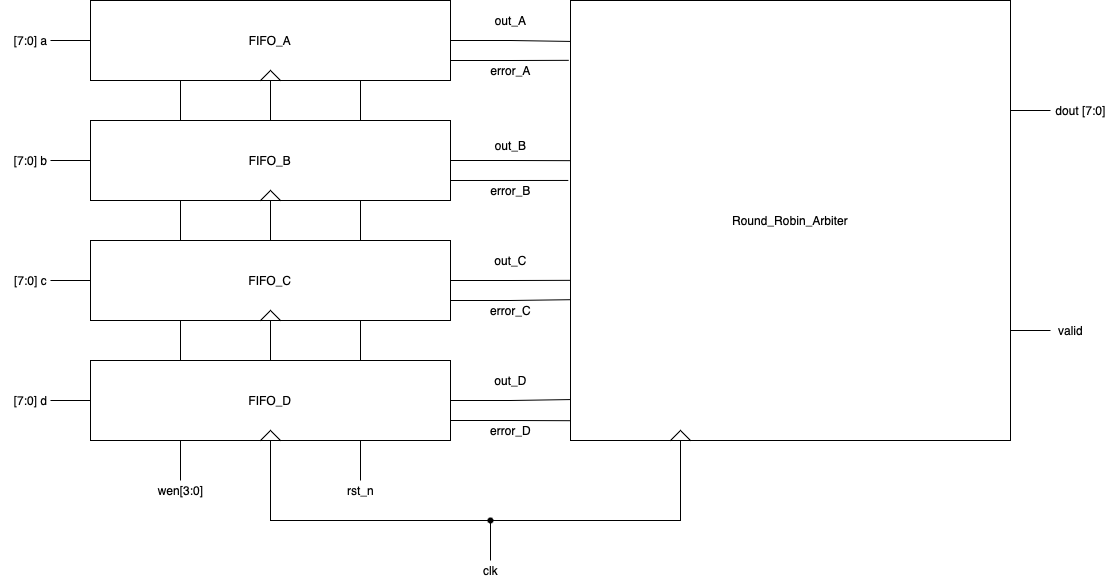

The diagram above was exported from draw.io. Its source (the exported page's mxGraphModel, read from the mxfile embedded in the PNG):
<mxGraphModel dx="1396" dy="777" grid="1" gridSize="10" guides="1" tooltips="1" connect="1" arrows="1" fold="1" page="1" pageScale="1" pageWidth="850" pageHeight="1100" math="0" shadow="0">
  <root>
    <mxCell id="0" />
    <mxCell id="1" parent="0" />
    <mxCell id="ocGBKEsNOFouOWi-VPaL-9" style="edgeStyle=orthogonalEdgeStyle;rounded=0;orthogonalLoop=1;jettySize=auto;html=1;exitX=1;exitY=0.5;exitDx=0;exitDy=0;entryX=-0.002;entryY=0.093;entryDx=0;entryDy=0;entryPerimeter=0;endArrow=none;endFill=0;" edge="1" parent="1" source="ocGBKEsNOFouOWi-VPaL-1" target="ocGBKEsNOFouOWi-VPaL-8">
      <mxGeometry relative="1" as="geometry" />
    </mxCell>
    <mxCell id="ocGBKEsNOFouOWi-VPaL-13" style="edgeStyle=orthogonalEdgeStyle;rounded=0;orthogonalLoop=1;jettySize=auto;html=1;exitX=1;exitY=0.75;exitDx=0;exitDy=0;entryX=-0.005;entryY=0.136;entryDx=0;entryDy=0;entryPerimeter=0;endArrow=none;endFill=0;" edge="1" parent="1" source="ocGBKEsNOFouOWi-VPaL-1" target="ocGBKEsNOFouOWi-VPaL-8">
      <mxGeometry relative="1" as="geometry" />
    </mxCell>
    <mxCell id="ocGBKEsNOFouOWi-VPaL-21" style="edgeStyle=orthogonalEdgeStyle;rounded=0;orthogonalLoop=1;jettySize=auto;html=1;exitX=0;exitY=0.5;exitDx=0;exitDy=0;endArrow=none;endFill=0;" edge="1" parent="1" source="ocGBKEsNOFouOWi-VPaL-1">
      <mxGeometry relative="1" as="geometry">
        <mxPoint x="120" y="240" as="targetPoint" />
      </mxGeometry>
    </mxCell>
    <mxCell id="ocGBKEsNOFouOWi-VPaL-32" style="edgeStyle=orthogonalEdgeStyle;rounded=0;orthogonalLoop=1;jettySize=auto;html=1;exitX=0.25;exitY=1;exitDx=0;exitDy=0;entryX=0.25;entryY=0;entryDx=0;entryDy=0;endArrow=none;endFill=0;" edge="1" parent="1" source="ocGBKEsNOFouOWi-VPaL-1" target="ocGBKEsNOFouOWi-VPaL-2">
      <mxGeometry relative="1" as="geometry" />
    </mxCell>
    <mxCell id="ocGBKEsNOFouOWi-VPaL-37" style="edgeStyle=orthogonalEdgeStyle;rounded=0;orthogonalLoop=1;jettySize=auto;html=1;exitX=0.5;exitY=1;exitDx=0;exitDy=0;entryX=0.5;entryY=0;entryDx=0;entryDy=0;endArrow=none;endFill=0;" edge="1" parent="1" source="ocGBKEsNOFouOWi-VPaL-1" target="ocGBKEsNOFouOWi-VPaL-2">
      <mxGeometry relative="1" as="geometry" />
    </mxCell>
    <mxCell id="ocGBKEsNOFouOWi-VPaL-51" style="edgeStyle=orthogonalEdgeStyle;rounded=0;orthogonalLoop=1;jettySize=auto;html=1;exitX=0.75;exitY=1;exitDx=0;exitDy=0;entryX=0.75;entryY=0;entryDx=0;entryDy=0;endArrow=none;endFill=0;" edge="1" parent="1" source="ocGBKEsNOFouOWi-VPaL-1" target="ocGBKEsNOFouOWi-VPaL-2">
      <mxGeometry relative="1" as="geometry" />
    </mxCell>
    <mxCell id="ocGBKEsNOFouOWi-VPaL-1" value="FIFO_A" style="rounded=0;whiteSpace=wrap;html=1;" vertex="1" parent="1">
      <mxGeometry x="160" y="200" width="360" height="80" as="geometry" />
    </mxCell>
    <mxCell id="ocGBKEsNOFouOWi-VPaL-10" style="edgeStyle=orthogonalEdgeStyle;rounded=0;orthogonalLoop=1;jettySize=auto;html=1;exitX=1;exitY=0.5;exitDx=0;exitDy=0;entryX=-0.002;entryY=0.364;entryDx=0;entryDy=0;entryPerimeter=0;endArrow=none;endFill=0;" edge="1" parent="1" source="ocGBKEsNOFouOWi-VPaL-2" target="ocGBKEsNOFouOWi-VPaL-8">
      <mxGeometry relative="1" as="geometry" />
    </mxCell>
    <mxCell id="ocGBKEsNOFouOWi-VPaL-14" style="edgeStyle=orthogonalEdgeStyle;rounded=0;orthogonalLoop=1;jettySize=auto;html=1;exitX=1;exitY=0.75;exitDx=0;exitDy=0;entryX=-0.005;entryY=0.409;entryDx=0;entryDy=0;entryPerimeter=0;endArrow=none;endFill=0;" edge="1" parent="1" source="ocGBKEsNOFouOWi-VPaL-2" target="ocGBKEsNOFouOWi-VPaL-8">
      <mxGeometry relative="1" as="geometry" />
    </mxCell>
    <mxCell id="ocGBKEsNOFouOWi-VPaL-22" style="edgeStyle=orthogonalEdgeStyle;rounded=0;orthogonalLoop=1;jettySize=auto;html=1;exitX=0;exitY=0.5;exitDx=0;exitDy=0;endArrow=none;endFill=0;" edge="1" parent="1" source="ocGBKEsNOFouOWi-VPaL-2">
      <mxGeometry relative="1" as="geometry">
        <mxPoint x="120" y="360" as="targetPoint" />
      </mxGeometry>
    </mxCell>
    <mxCell id="ocGBKEsNOFouOWi-VPaL-31" style="edgeStyle=orthogonalEdgeStyle;rounded=0;orthogonalLoop=1;jettySize=auto;html=1;exitX=0.25;exitY=1;exitDx=0;exitDy=0;entryX=0.25;entryY=0;entryDx=0;entryDy=0;endArrow=none;endFill=0;" edge="1" parent="1" source="ocGBKEsNOFouOWi-VPaL-2" target="ocGBKEsNOFouOWi-VPaL-4">
      <mxGeometry relative="1" as="geometry" />
    </mxCell>
    <mxCell id="ocGBKEsNOFouOWi-VPaL-36" style="edgeStyle=orthogonalEdgeStyle;rounded=0;orthogonalLoop=1;jettySize=auto;html=1;exitX=0.5;exitY=1;exitDx=0;exitDy=0;entryX=0.5;entryY=0;entryDx=0;entryDy=0;endArrow=none;endFill=0;" edge="1" parent="1" source="ocGBKEsNOFouOWi-VPaL-2" target="ocGBKEsNOFouOWi-VPaL-4">
      <mxGeometry relative="1" as="geometry" />
    </mxCell>
    <mxCell id="ocGBKEsNOFouOWi-VPaL-50" style="edgeStyle=orthogonalEdgeStyle;rounded=0;orthogonalLoop=1;jettySize=auto;html=1;exitX=0.75;exitY=1;exitDx=0;exitDy=0;entryX=0.75;entryY=0;entryDx=0;entryDy=0;endArrow=none;endFill=0;" edge="1" parent="1" source="ocGBKEsNOFouOWi-VPaL-2" target="ocGBKEsNOFouOWi-VPaL-4">
      <mxGeometry relative="1" as="geometry" />
    </mxCell>
    <mxCell id="ocGBKEsNOFouOWi-VPaL-2" value="FIFO_B" style="rounded=0;whiteSpace=wrap;html=1;" vertex="1" parent="1">
      <mxGeometry x="160" y="320" width="360" height="80" as="geometry" />
    </mxCell>
    <mxCell id="ocGBKEsNOFouOWi-VPaL-11" style="edgeStyle=orthogonalEdgeStyle;rounded=0;orthogonalLoop=1;jettySize=auto;html=1;exitX=1;exitY=0.5;exitDx=0;exitDy=0;entryX=0;entryY=0.636;entryDx=0;entryDy=0;entryPerimeter=0;endArrow=none;endFill=0;" edge="1" parent="1" source="ocGBKEsNOFouOWi-VPaL-4" target="ocGBKEsNOFouOWi-VPaL-8">
      <mxGeometry relative="1" as="geometry" />
    </mxCell>
    <mxCell id="ocGBKEsNOFouOWi-VPaL-15" style="edgeStyle=orthogonalEdgeStyle;rounded=0;orthogonalLoop=1;jettySize=auto;html=1;exitX=1;exitY=0.75;exitDx=0;exitDy=0;entryX=0;entryY=0.68;entryDx=0;entryDy=0;entryPerimeter=0;endArrow=none;endFill=0;" edge="1" parent="1" source="ocGBKEsNOFouOWi-VPaL-4" target="ocGBKEsNOFouOWi-VPaL-8">
      <mxGeometry relative="1" as="geometry" />
    </mxCell>
    <mxCell id="ocGBKEsNOFouOWi-VPaL-23" style="edgeStyle=orthogonalEdgeStyle;rounded=0;orthogonalLoop=1;jettySize=auto;html=1;exitX=0;exitY=0.5;exitDx=0;exitDy=0;endArrow=none;endFill=0;" edge="1" parent="1" source="ocGBKEsNOFouOWi-VPaL-4">
      <mxGeometry relative="1" as="geometry">
        <mxPoint x="120" y="480" as="targetPoint" />
      </mxGeometry>
    </mxCell>
    <mxCell id="ocGBKEsNOFouOWi-VPaL-30" style="edgeStyle=orthogonalEdgeStyle;rounded=0;orthogonalLoop=1;jettySize=auto;html=1;exitX=0.25;exitY=1;exitDx=0;exitDy=0;entryX=0.25;entryY=0;entryDx=0;entryDy=0;endArrow=none;endFill=0;" edge="1" parent="1" source="ocGBKEsNOFouOWi-VPaL-4" target="ocGBKEsNOFouOWi-VPaL-6">
      <mxGeometry relative="1" as="geometry" />
    </mxCell>
    <mxCell id="ocGBKEsNOFouOWi-VPaL-35" style="edgeStyle=orthogonalEdgeStyle;rounded=0;orthogonalLoop=1;jettySize=auto;html=1;exitX=0.5;exitY=1;exitDx=0;exitDy=0;entryX=0.5;entryY=0;entryDx=0;entryDy=0;endArrow=none;endFill=0;" edge="1" parent="1" source="ocGBKEsNOFouOWi-VPaL-4" target="ocGBKEsNOFouOWi-VPaL-6">
      <mxGeometry relative="1" as="geometry" />
    </mxCell>
    <mxCell id="ocGBKEsNOFouOWi-VPaL-49" style="edgeStyle=orthogonalEdgeStyle;rounded=0;orthogonalLoop=1;jettySize=auto;html=1;exitX=0.75;exitY=1;exitDx=0;exitDy=0;entryX=0.75;entryY=0;entryDx=0;entryDy=0;endArrow=none;endFill=0;" edge="1" parent="1" source="ocGBKEsNOFouOWi-VPaL-4" target="ocGBKEsNOFouOWi-VPaL-6">
      <mxGeometry relative="1" as="geometry" />
    </mxCell>
    <mxCell id="ocGBKEsNOFouOWi-VPaL-4" value="FIFO_C" style="rounded=0;whiteSpace=wrap;html=1;" vertex="1" parent="1">
      <mxGeometry x="160" y="440" width="360" height="80" as="geometry" />
    </mxCell>
    <mxCell id="ocGBKEsNOFouOWi-VPaL-12" style="edgeStyle=orthogonalEdgeStyle;rounded=0;orthogonalLoop=1;jettySize=auto;html=1;exitX=1;exitY=0.5;exitDx=0;exitDy=0;entryX=-0.002;entryY=0.907;entryDx=0;entryDy=0;entryPerimeter=0;endArrow=none;endFill=0;" edge="1" parent="1" source="ocGBKEsNOFouOWi-VPaL-6" target="ocGBKEsNOFouOWi-VPaL-8">
      <mxGeometry relative="1" as="geometry" />
    </mxCell>
    <mxCell id="ocGBKEsNOFouOWi-VPaL-16" style="edgeStyle=orthogonalEdgeStyle;rounded=0;orthogonalLoop=1;jettySize=auto;html=1;exitX=1;exitY=0.75;exitDx=0;exitDy=0;entryX=-0.002;entryY=0.955;entryDx=0;entryDy=0;entryPerimeter=0;endArrow=none;endFill=0;" edge="1" parent="1" source="ocGBKEsNOFouOWi-VPaL-6" target="ocGBKEsNOFouOWi-VPaL-8">
      <mxGeometry relative="1" as="geometry" />
    </mxCell>
    <mxCell id="ocGBKEsNOFouOWi-VPaL-24" style="edgeStyle=orthogonalEdgeStyle;rounded=0;orthogonalLoop=1;jettySize=auto;html=1;exitX=0;exitY=0.5;exitDx=0;exitDy=0;endArrow=none;endFill=0;" edge="1" parent="1" source="ocGBKEsNOFouOWi-VPaL-6">
      <mxGeometry relative="1" as="geometry">
        <mxPoint x="120" y="600" as="targetPoint" />
      </mxGeometry>
    </mxCell>
    <mxCell id="ocGBKEsNOFouOWi-VPaL-29" style="edgeStyle=orthogonalEdgeStyle;rounded=0;orthogonalLoop=1;jettySize=auto;html=1;exitX=0.25;exitY=1;exitDx=0;exitDy=0;endArrow=none;endFill=0;" edge="1" parent="1" source="ocGBKEsNOFouOWi-VPaL-6">
      <mxGeometry relative="1" as="geometry">
        <mxPoint x="250" y="680" as="targetPoint" />
      </mxGeometry>
    </mxCell>
    <mxCell id="ocGBKEsNOFouOWi-VPaL-34" style="edgeStyle=orthogonalEdgeStyle;rounded=0;orthogonalLoop=1;jettySize=auto;html=1;exitX=0.5;exitY=1;exitDx=0;exitDy=0;endArrow=none;endFill=0;" edge="1" parent="1" source="ocGBKEsNOFouOWi-VPaL-6">
      <mxGeometry relative="1" as="geometry">
        <mxPoint x="340" y="680" as="targetPoint" />
      </mxGeometry>
    </mxCell>
    <mxCell id="ocGBKEsNOFouOWi-VPaL-46" style="edgeStyle=orthogonalEdgeStyle;rounded=0;orthogonalLoop=1;jettySize=auto;html=1;exitX=0.75;exitY=1;exitDx=0;exitDy=0;endArrow=none;endFill=0;" edge="1" parent="1" source="ocGBKEsNOFouOWi-VPaL-6">
      <mxGeometry relative="1" as="geometry">
        <mxPoint x="430" y="680" as="targetPoint" />
      </mxGeometry>
    </mxCell>
    <mxCell id="ocGBKEsNOFouOWi-VPaL-6" value="FIFO_D" style="rounded=0;whiteSpace=wrap;html=1;" vertex="1" parent="1">
      <mxGeometry x="160" y="560" width="360" height="80" as="geometry" />
    </mxCell>
    <mxCell id="ocGBKEsNOFouOWi-VPaL-52" style="edgeStyle=orthogonalEdgeStyle;rounded=0;orthogonalLoop=1;jettySize=auto;html=1;exitX=0.25;exitY=1;exitDx=0;exitDy=0;endArrow=none;endFill=0;" edge="1" parent="1" source="ocGBKEsNOFouOWi-VPaL-8">
      <mxGeometry relative="1" as="geometry">
        <mxPoint x="340" y="680" as="targetPoint" />
        <Array as="points">
          <mxPoint x="750" y="720" />
          <mxPoint x="340" y="720" />
        </Array>
      </mxGeometry>
    </mxCell>
    <mxCell id="ocGBKEsNOFouOWi-VPaL-63" style="edgeStyle=orthogonalEdgeStyle;rounded=0;orthogonalLoop=1;jettySize=auto;html=1;exitX=1;exitY=0.25;exitDx=0;exitDy=0;endArrow=none;endFill=0;" edge="1" parent="1" source="ocGBKEsNOFouOWi-VPaL-8">
      <mxGeometry relative="1" as="geometry">
        <mxPoint x="1120" y="310" as="targetPoint" />
      </mxGeometry>
    </mxCell>
    <mxCell id="ocGBKEsNOFouOWi-VPaL-65" style="edgeStyle=orthogonalEdgeStyle;rounded=0;orthogonalLoop=1;jettySize=auto;html=1;exitX=1;exitY=0.75;exitDx=0;exitDy=0;endArrow=none;endFill=0;" edge="1" parent="1" source="ocGBKEsNOFouOWi-VPaL-8">
      <mxGeometry relative="1" as="geometry">
        <mxPoint x="1120" y="530" as="targetPoint" />
      </mxGeometry>
    </mxCell>
    <mxCell id="ocGBKEsNOFouOWi-VPaL-8" value="Round_Robin_Arbiter" style="whiteSpace=wrap;html=1;aspect=fixed;" vertex="1" parent="1">
      <mxGeometry x="640" y="200" width="440" height="440" as="geometry" />
    </mxCell>
    <mxCell id="ocGBKEsNOFouOWi-VPaL-17" value="out_A" style="text;html=1;align=center;verticalAlign=middle;resizable=0;points=[];autosize=1;strokeColor=none;fillColor=none;" vertex="1" parent="1">
      <mxGeometry x="555" y="205" width="50" height="30" as="geometry" />
    </mxCell>
    <mxCell id="ocGBKEsNOFouOWi-VPaL-18" value="out_B" style="text;html=1;align=center;verticalAlign=middle;resizable=0;points=[];autosize=1;strokeColor=none;fillColor=none;" vertex="1" parent="1">
      <mxGeometry x="555" y="330" width="50" height="30" as="geometry" />
    </mxCell>
    <mxCell id="ocGBKEsNOFouOWi-VPaL-19" value="out_C" style="text;html=1;align=center;verticalAlign=middle;resizable=0;points=[];autosize=1;strokeColor=none;fillColor=none;" vertex="1" parent="1">
      <mxGeometry x="550" y="445" width="60" height="30" as="geometry" />
    </mxCell>
    <mxCell id="ocGBKEsNOFouOWi-VPaL-20" value="out_D" style="text;html=1;align=center;verticalAlign=middle;resizable=0;points=[];autosize=1;strokeColor=none;fillColor=none;" vertex="1" parent="1">
      <mxGeometry x="550" y="565" width="60" height="30" as="geometry" />
    </mxCell>
    <mxCell id="ocGBKEsNOFouOWi-VPaL-25" value="[7:0] a" style="text;html=1;align=center;verticalAlign=middle;resizable=0;points=[];autosize=1;strokeColor=none;fillColor=none;" vertex="1" parent="1">
      <mxGeometry x="70" y="225" width="60" height="30" as="geometry" />
    </mxCell>
    <mxCell id="ocGBKEsNOFouOWi-VPaL-26" value="[7:0] b" style="text;html=1;align=center;verticalAlign=middle;resizable=0;points=[];autosize=1;strokeColor=none;fillColor=none;" vertex="1" parent="1">
      <mxGeometry x="70" y="345" width="60" height="30" as="geometry" />
    </mxCell>
    <mxCell id="ocGBKEsNOFouOWi-VPaL-27" value="[7:0] c" style="text;html=1;align=center;verticalAlign=middle;resizable=0;points=[];autosize=1;strokeColor=none;fillColor=none;" vertex="1" parent="1">
      <mxGeometry x="70" y="465" width="60" height="30" as="geometry" />
    </mxCell>
    <mxCell id="ocGBKEsNOFouOWi-VPaL-28" value="[7:0] d" style="text;html=1;align=center;verticalAlign=middle;resizable=0;points=[];autosize=1;strokeColor=none;fillColor=none;" vertex="1" parent="1">
      <mxGeometry x="70" y="585" width="60" height="30" as="geometry" />
    </mxCell>
    <mxCell id="ocGBKEsNOFouOWi-VPaL-33" value="wen[3:0]" style="text;html=1;align=center;verticalAlign=middle;resizable=0;points=[];autosize=1;strokeColor=none;fillColor=none;" vertex="1" parent="1">
      <mxGeometry x="215" y="675" width="70" height="30" as="geometry" />
    </mxCell>
    <mxCell id="ocGBKEsNOFouOWi-VPaL-38" value="" style="triangle;whiteSpace=wrap;html=1;direction=north;" vertex="1" parent="1">
      <mxGeometry x="330" y="630" width="20" height="10" as="geometry" />
    </mxCell>
    <mxCell id="ocGBKEsNOFouOWi-VPaL-39" value="" style="triangle;whiteSpace=wrap;html=1;direction=north;" vertex="1" parent="1">
      <mxGeometry x="330" y="270" width="20" height="10" as="geometry" />
    </mxCell>
    <mxCell id="ocGBKEsNOFouOWi-VPaL-41" value="" style="triangle;whiteSpace=wrap;html=1;direction=north;" vertex="1" parent="1">
      <mxGeometry x="330" y="510" width="20" height="10" as="geometry" />
    </mxCell>
    <mxCell id="ocGBKEsNOFouOWi-VPaL-43" value="" style="triangle;whiteSpace=wrap;html=1;direction=north;" vertex="1" parent="1">
      <mxGeometry x="330" y="390" width="20" height="10" as="geometry" />
    </mxCell>
    <mxCell id="ocGBKEsNOFouOWi-VPaL-48" value="rst_n" style="text;html=1;align=center;verticalAlign=middle;resizable=0;points=[];autosize=1;strokeColor=none;fillColor=none;" vertex="1" parent="1">
      <mxGeometry x="405" y="675" width="50" height="30" as="geometry" />
    </mxCell>
    <mxCell id="ocGBKEsNOFouOWi-VPaL-53" value="" style="endArrow=none;html=1;rounded=0;startArrow=none;" edge="1" parent="1" source="ocGBKEsNOFouOWi-VPaL-55">
      <mxGeometry width="50" height="50" relative="1" as="geometry">
        <mxPoint x="560" y="760" as="sourcePoint" />
        <mxPoint x="560" y="720" as="targetPoint" />
      </mxGeometry>
    </mxCell>
    <mxCell id="ocGBKEsNOFouOWi-VPaL-54" value="clk" style="text;html=1;align=center;verticalAlign=middle;resizable=0;points=[];autosize=1;strokeColor=none;fillColor=none;" vertex="1" parent="1">
      <mxGeometry x="540" y="755" width="40" height="30" as="geometry" />
    </mxCell>
    <mxCell id="ocGBKEsNOFouOWi-VPaL-55" value="" style="shape=waypoint;sketch=0;fillStyle=solid;size=6;pointerEvents=1;points=[];fillColor=none;resizable=0;rotatable=0;perimeter=centerPerimeter;snapToPoint=1;" vertex="1" parent="1">
      <mxGeometry x="540" y="700" width="40" height="40" as="geometry" />
    </mxCell>
    <mxCell id="ocGBKEsNOFouOWi-VPaL-56" value="" style="endArrow=none;html=1;rounded=0;" edge="1" parent="1" target="ocGBKEsNOFouOWi-VPaL-55">
      <mxGeometry width="50" height="50" relative="1" as="geometry">
        <mxPoint x="560" y="760" as="sourcePoint" />
        <mxPoint x="560" y="720" as="targetPoint" />
      </mxGeometry>
    </mxCell>
    <mxCell id="ocGBKEsNOFouOWi-VPaL-57" value="" style="triangle;whiteSpace=wrap;html=1;direction=north;" vertex="1" parent="1">
      <mxGeometry x="740" y="630" width="20" height="10" as="geometry" />
    </mxCell>
    <mxCell id="ocGBKEsNOFouOWi-VPaL-59" value="error_A" style="text;html=1;align=center;verticalAlign=middle;resizable=0;points=[];autosize=1;strokeColor=none;fillColor=none;" vertex="1" parent="1">
      <mxGeometry x="550" y="255" width="60" height="30" as="geometry" />
    </mxCell>
    <mxCell id="ocGBKEsNOFouOWi-VPaL-60" value="error_B" style="text;html=1;align=center;verticalAlign=middle;resizable=0;points=[];autosize=1;strokeColor=none;fillColor=none;" vertex="1" parent="1">
      <mxGeometry x="550" y="375" width="60" height="30" as="geometry" />
    </mxCell>
    <mxCell id="ocGBKEsNOFouOWi-VPaL-61" value="error_C" style="text;html=1;align=center;verticalAlign=middle;resizable=0;points=[];autosize=1;strokeColor=none;fillColor=none;" vertex="1" parent="1">
      <mxGeometry x="550" y="495" width="60" height="30" as="geometry" />
    </mxCell>
    <mxCell id="ocGBKEsNOFouOWi-VPaL-62" value="error_D" style="text;html=1;align=center;verticalAlign=middle;resizable=0;points=[];autosize=1;strokeColor=none;fillColor=none;" vertex="1" parent="1">
      <mxGeometry x="550" y="615" width="60" height="30" as="geometry" />
    </mxCell>
    <mxCell id="ocGBKEsNOFouOWi-VPaL-64" value="dout [7:0]" style="text;html=1;align=center;verticalAlign=middle;resizable=0;points=[];autosize=1;strokeColor=none;fillColor=none;" vertex="1" parent="1">
      <mxGeometry x="1115" y="295" width="70" height="30" as="geometry" />
    </mxCell>
    <mxCell id="ocGBKEsNOFouOWi-VPaL-66" value="valid" style="text;html=1;align=center;verticalAlign=middle;resizable=0;points=[];autosize=1;strokeColor=none;fillColor=none;" vertex="1" parent="1">
      <mxGeometry x="1115" y="515" width="50" height="30" as="geometry" />
    </mxCell>
  </root>
</mxGraphModel>